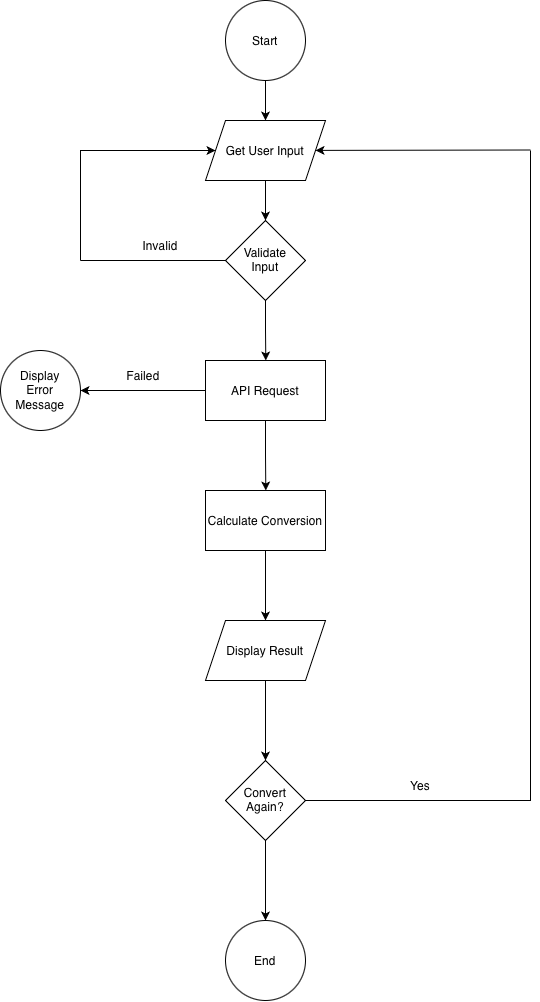

The diagram above was exported from draw.io. Its source (the exported page's mxGraphModel, read from the mxfile embedded in the PNG):
<mxGraphModel dx="2096" dy="1440" grid="1" gridSize="10" guides="1" tooltips="1" connect="1" arrows="1" fold="1" page="1" pageScale="1" pageWidth="850" pageHeight="1100" math="0" shadow="0">
  <root>
    <mxCell id="0" />
    <mxCell id="1" parent="0" />
    <mxCell id="45JHr-T7kE5TjrwryULS-4" edge="1" parent="1" source="45JHr-T7kE5TjrwryULS-1" style="edgeStyle=orthogonalEdgeStyle;rounded=0;orthogonalLoop=1;jettySize=auto;html=1;exitX=0.5;exitY=1;exitDx=0;exitDy=0;entryX=0.5;entryY=0;entryDx=0;entryDy=0;defaultLabelBackgroundColor=page;endArrow=classic;endFill=1;" target="45JHr-T7kE5TjrwryULS-2">
      <mxGeometry relative="1" as="geometry" />
    </mxCell>
    <mxCell id="45JHr-T7kE5TjrwryULS-1" parent="1" style="ellipse;whiteSpace=wrap;html=1;shapeInside=1;" value="Start" vertex="1">
      <mxGeometry height="80" width="80" x="385" y="40" as="geometry" />
    </mxCell>
    <mxCell id="45JHr-T7kE5TjrwryULS-6" edge="1" parent="1" source="45JHr-T7kE5TjrwryULS-2" style="edgeStyle=orthogonalEdgeStyle;rounded=0;orthogonalLoop=1;jettySize=auto;html=1;defaultLabelBackgroundColor=page;endArrow=classic;endFill=1;">
      <mxGeometry relative="1" as="geometry">
        <mxPoint x="425" y="260" as="targetPoint" />
      </mxGeometry>
    </mxCell>
    <mxCell id="45JHr-T7kE5TjrwryULS-2" parent="1" style="shape=parallelogram;perimeter=parallelogramPerimeter;whiteSpace=wrap;html=1;shapeInside=1;fixedSize=1;" value="Get User Input" vertex="1">
      <mxGeometry height="60" width="120" x="365" y="160" as="geometry" />
    </mxCell>
    <mxCell id="45JHr-T7kE5TjrwryULS-8" edge="1" parent="1" source="45JHr-T7kE5TjrwryULS-7" style="edgeStyle=none;rounded=0;orthogonalLoop=1;jettySize=auto;html=1;exitX=0;exitY=0.5;exitDx=0;exitDy=0;defaultLabelBackgroundColor=page;endArrow=none;endFill=0;">
      <mxGeometry relative="1" as="geometry">
        <mxPoint x="240" y="300" as="targetPoint" />
      </mxGeometry>
    </mxCell>
    <mxCell id="45JHr-T7kE5TjrwryULS-12" edge="1" parent="1" source="45JHr-T7kE5TjrwryULS-7" style="edgeStyle=orthogonalEdgeStyle;rounded=0;orthogonalLoop=1;jettySize=auto;html=1;exitX=0.5;exitY=1;exitDx=0;exitDy=0;defaultLabelBackgroundColor=page;">
      <mxGeometry relative="1" as="geometry">
        <mxPoint x="425.30555555555566" y="400.0000000000001" as="targetPoint" />
      </mxGeometry>
    </mxCell>
    <mxCell id="45JHr-T7kE5TjrwryULS-7" parent="1" style="rhombus;whiteSpace=wrap;html=1;shapeInside=1;" value="Validate Input" vertex="1">
      <mxGeometry height="80" width="80" x="385" y="260" as="geometry" />
    </mxCell>
    <mxCell id="45JHr-T7kE5TjrwryULS-9" edge="1" parent="1" source="45JHr-T7kE5TjrwryULS-2" style="edgeStyle=orthogonalEdgeStyle;rounded=0;orthogonalLoop=1;jettySize=auto;html=1;exitX=0;exitY=0.5;exitDx=0;exitDy=0;defaultLabelBackgroundColor=page;endArrow=none;endFill=0;startArrow=classic;startFill=1;">
      <mxGeometry relative="1" x="-0.4449" as="geometry">
        <mxPoint x="385" y="191" as="sourcePoint" />
        <mxPoint x="240" y="300" as="targetPoint" />
      </mxGeometry>
    </mxCell>
    <mxCell id="45JHr-T7kE5TjrwryULS-10" parent="1" style="text;html=1;whiteSpace=wrap;strokeColor=none;fillColor=none;align=center;verticalAlign=middle;rounded=0;" value="Invalid" vertex="1">
      <mxGeometry height="30" width="60" x="290" y="270" as="geometry" />
    </mxCell>
    <mxCell id="45JHr-T7kE5TjrwryULS-15" edge="1" parent="1" source="45JHr-T7kE5TjrwryULS-13" style="edgeStyle=orthogonalEdgeStyle;rounded=0;orthogonalLoop=1;jettySize=auto;html=1;exitX=0;exitY=0.5;exitDx=0;exitDy=0;entryX=1;entryY=0.5;entryDx=0;entryDy=0;defaultLabelBackgroundColor=page;" target="45JHr-T7kE5TjrwryULS-14">
      <mxGeometry relative="1" as="geometry" />
    </mxCell>
    <mxCell id="45JHr-T7kE5TjrwryULS-18" edge="1" parent="1" source="45JHr-T7kE5TjrwryULS-13" style="edgeStyle=orthogonalEdgeStyle;rounded=0;orthogonalLoop=1;jettySize=auto;html=1;exitX=0.5;exitY=1;exitDx=0;exitDy=0;defaultLabelBackgroundColor=page;">
      <mxGeometry relative="1" as="geometry">
        <mxPoint x="425.30555555555566" y="529.9999999999999" as="targetPoint" />
      </mxGeometry>
    </mxCell>
    <mxCell id="45JHr-T7kE5TjrwryULS-13" parent="1" style="whiteSpace=wrap;html=1;" value="API Request" vertex="1">
      <mxGeometry height="60" width="120" x="365" y="400" as="geometry" />
    </mxCell>
    <mxCell id="45JHr-T7kE5TjrwryULS-14" parent="1" style="ellipse;whiteSpace=wrap;html=1;shapeInside=1;" value="Display Error Message" vertex="1">
      <mxGeometry height="80" width="80" x="160" y="390" as="geometry" />
    </mxCell>
    <mxCell id="45JHr-T7kE5TjrwryULS-17" parent="1" style="text;html=1;whiteSpace=wrap;strokeColor=none;fillColor=none;align=center;verticalAlign=middle;rounded=0;" value="Failed" vertex="1">
      <mxGeometry height="30" width="60" x="273" y="400" as="geometry" />
    </mxCell>
    <mxCell id="45JHr-T7kE5TjrwryULS-20" edge="1" parent="1" source="45JHr-T7kE5TjrwryULS-19" style="edgeStyle=orthogonalEdgeStyle;rounded=0;orthogonalLoop=1;jettySize=auto;html=1;defaultLabelBackgroundColor=page;">
      <mxGeometry relative="1" as="geometry">
        <mxPoint x="425" y="660" as="targetPoint" />
      </mxGeometry>
    </mxCell>
    <mxCell id="45JHr-T7kE5TjrwryULS-19" parent="1" style="whiteSpace=wrap;html=1;" value="Calculate Conversion" vertex="1">
      <mxGeometry height="60" width="120" x="365" y="530" as="geometry" />
    </mxCell>
    <mxCell id="45JHr-T7kE5TjrwryULS-22" edge="1" parent="1" source="45JHr-T7kE5TjrwryULS-21" style="edgeStyle=orthogonalEdgeStyle;rounded=0;orthogonalLoop=1;jettySize=auto;html=1;defaultLabelBackgroundColor=page;">
      <mxGeometry relative="1" as="geometry">
        <mxPoint x="425" y="800" as="targetPoint" />
      </mxGeometry>
    </mxCell>
    <mxCell id="45JHr-T7kE5TjrwryULS-21" parent="1" style="shape=parallelogram;perimeter=parallelogramPerimeter;whiteSpace=wrap;html=1;shapeInside=1;fixedSize=1;" value="Display Result" vertex="1">
      <mxGeometry height="60" width="120" x="365" y="660" as="geometry" />
    </mxCell>
    <mxCell id="45JHr-T7kE5TjrwryULS-24" edge="1" parent="1" source="45JHr-T7kE5TjrwryULS-23" style="edgeStyle=orthogonalEdgeStyle;rounded=0;orthogonalLoop=1;jettySize=auto;html=1;defaultLabelBackgroundColor=page;endArrow=none;endFill=0;">
      <mxGeometry relative="1" x="-0.776" as="geometry">
        <mxPoint x="690" y="190" as="targetPoint" />
      </mxGeometry>
    </mxCell>
    <mxCell id="45JHr-T7kE5TjrwryULS-27" edge="1" parent="1" source="45JHr-T7kE5TjrwryULS-23" style="edgeStyle=orthogonalEdgeStyle;rounded=0;orthogonalLoop=1;jettySize=auto;html=1;defaultLabelBackgroundColor=page;">
      <mxGeometry relative="1" as="geometry">
        <mxPoint x="425" y="960" as="targetPoint" />
      </mxGeometry>
    </mxCell>
    <mxCell id="45JHr-T7kE5TjrwryULS-23" parent="1" style="rhombus;whiteSpace=wrap;html=1;shapeInside=1;" value="Convert Again?" vertex="1">
      <mxGeometry height="80" width="80" x="385" y="800" as="geometry" />
    </mxCell>
    <mxCell id="45JHr-T7kE5TjrwryULS-25" edge="1" parent="1" style="edgeStyle=none;rounded=0;orthogonalLoop=1;jettySize=auto;html=1;exitX=0;exitY=0.5;exitDx=0;exitDy=0;defaultLabelBackgroundColor=page;endArrow=classic;endFill=1;startArrow=none;startFill=0;" target="45JHr-T7kE5TjrwryULS-2">
      <mxGeometry relative="1" as="geometry">
        <mxPoint x="690" y="189.5" as="sourcePoint" />
        <mxPoint x="545" y="189.5" as="targetPoint" />
      </mxGeometry>
    </mxCell>
    <mxCell id="45JHr-T7kE5TjrwryULS-26" parent="1" style="text;html=1;whiteSpace=wrap;strokeColor=none;fillColor=none;align=center;verticalAlign=middle;rounded=0;" value="Yes" vertex="1">
      <mxGeometry height="30" width="60" x="550" y="810" as="geometry" />
    </mxCell>
    <mxCell id="45JHr-T7kE5TjrwryULS-28" parent="1" style="ellipse;whiteSpace=wrap;html=1;shapeInside=1;" value="End" vertex="1">
      <mxGeometry height="80" width="80" x="385" y="960" as="geometry" />
    </mxCell>
  </root>
</mxGraphModel>